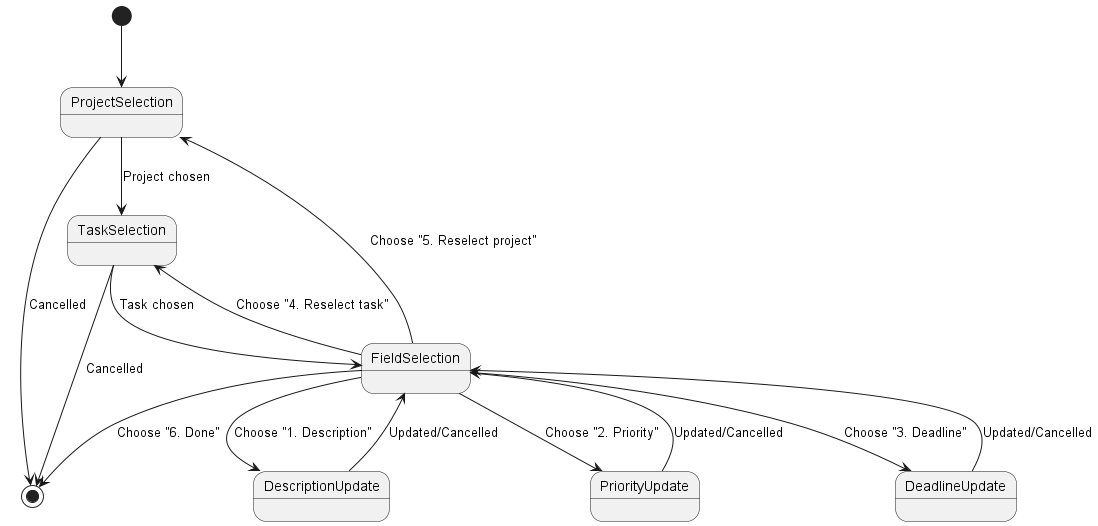

The diagram above was rendered by PlantUML. Its source (embedded in the PNG):
@startuml Update Command State Diagram

[*] --> ProjectSelection
ProjectSelection --> [*] : Cancelled
ProjectSelection --> TaskSelection : Project chosen

TaskSelection --> [*] : Cancelled
TaskSelection --> FieldSelection : Task chosen

FieldSelection --> DescriptionUpdate : Choose "1. Description"
FieldSelection --> PriorityUpdate : Choose "2. Priority"
FieldSelection --> DeadlineUpdate : Choose "3. Deadline"
FieldSelection --> TaskSelection : Choose "4. Reselect task"
FieldSelection --> ProjectSelection : Choose "5. Reselect project"
FieldSelection --> [*] : Choose "6. Done"

DescriptionUpdate --> FieldSelection : Updated/Cancelled
PriorityUpdate --> FieldSelection : Updated/Cancelled
DeadlineUpdate --> FieldSelection : Updated/Cancelled
@enduml